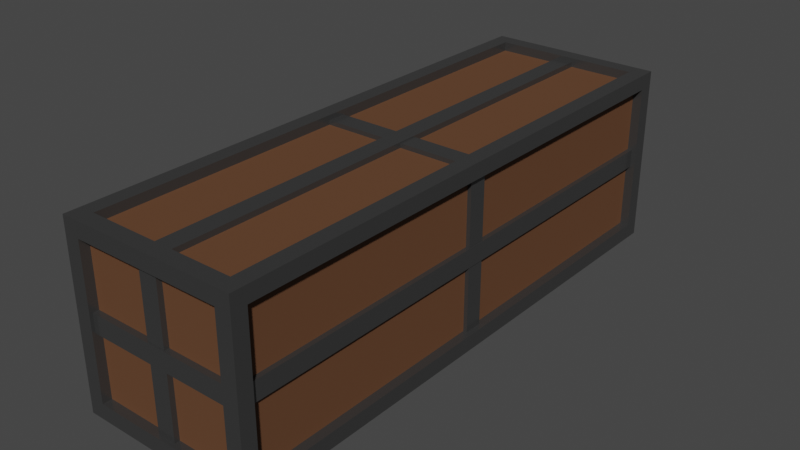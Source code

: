 # Source: Box_3.blend  (saved by Blender 3.3.6; exported with 4.5.12 LTS)
import bpy
from mathutils import Matrix  # noqa: F401  (used for matrix-valued properties, if any)

bpy.ops.wm.read_factory_settings(use_empty=True)
scene = bpy.context.scene
scene.name = 'Scene'

# ---- collections
col_collection = bpy.data.collections.new('Collection'); scene.collection.children.link(col_collection)

# ---- materials (node trees are filled in below, after node groups)
mat_wood = bpy.data.materials.new('Wood')
mat_metal = bpy.data.materials.new('Metal')
mat_wood_2 = bpy.data.materials.new('Wood 2')

# ---- material node trees
mat_wood.use_nodes = True; mat_wood.node_tree.nodes.clear()
_N = mat_wood.node_tree.nodes; _L = mat_wood.node_tree.links
n0 = _N.new('ShaderNodeBsdfPrincipled'); n0.name = 'Principled BSDF'; n0.location = (10, 300)
n0.distribution = 'GGX'
n0.subsurface_method = 'RANDOM_WALK_SKIN'
n0.inputs[0].default_value = (0.3588, 0.1495, 0.06443, 1.0)
n0.inputs[2].default_value = 0.7756
n0.inputs[3].default_value = 1.45
n0.inputs[13].default_value = 0.2638
n0.inputs[27].default_value = (0.0, 0.0, 0.0, 1.0)
n0.inputs[28].default_value = 1.0
n1 = _N.new('ShaderNodeOutputMaterial'); n1.name = 'Material Output'; n1.location = (300, 300)
_L.new(n0.outputs[0], n1.inputs[0])
n1.is_active_output = True
mat_metal.use_nodes = True; mat_metal.node_tree.nodes.clear()
_N = mat_metal.node_tree.nodes; _L = mat_metal.node_tree.links
n0 = _N.new('ShaderNodeBsdfPrincipled'); n0.name = 'Principled BSDF'; n0.location = (10, 300)
n0.distribution = 'GGX'
n0.subsurface_method = 'RANDOM_WALK_SKIN'
n0.inputs[0].default_value = (0.1144, 0.1144, 0.1144, 1.0)
n0.inputs[1].default_value = 0.7008
n0.inputs[2].default_value = 0.248
n0.inputs[3].default_value = 1.45
n0.inputs[13].default_value = 0.2559
n0.inputs[27].default_value = (0.0, 0.0, 0.0, 1.0)
n0.inputs[28].default_value = 1.0
n1 = _N.new('ShaderNodeOutputMaterial'); n1.name = 'Material Output'; n1.location = (300, 300)
_L.new(n0.outputs[0], n1.inputs[0])
n1.is_active_output = True
mat_wood_2.use_nodes = True; mat_wood_2.node_tree.nodes.clear()
_N = mat_wood_2.node_tree.nodes; _L = mat_wood_2.node_tree.links
n0 = _N.new('ShaderNodeBsdfPrincipled'); n0.name = 'Principled BSDF'; n0.location = (10, 300)
n0.distribution = 'GGX'
n0.subsurface_method = 'RANDOM_WALK_SKIN'
n0.inputs[0].default_value = (0.1274, 0.05613, 0.02624, 1.0)
n0.inputs[2].default_value = 0.7756
n0.inputs[3].default_value = 1.45
n0.inputs[13].default_value = 0.2638
n0.inputs[27].default_value = (0.0, 0.0, 0.0, 1.0)
n0.inputs[28].default_value = 1.0
n1 = _N.new('ShaderNodeOutputMaterial'); n1.name = 'Material Output'; n1.location = (300, 300)
_L.new(n0.outputs[0], n1.inputs[0])
n1.is_active_output = True

# ---- world
world_world = bpy.data.worlds.new('World'); scene.world = world_world
world_world.use_nodes = True; world_world.node_tree.nodes.clear()
_N = world_world.node_tree.nodes; _L = world_world.node_tree.links
n0 = _N.new('ShaderNodeOutputWorld'); n0.name = 'World Output'; n0.location = (300, 300)
n1 = _N.new('ShaderNodeBackground'); n1.name = 'Background'; n1.location = (10, 300)
n1.inputs[0].default_value = (0.05088, 0.05088, 0.05088, 1.0)
_L.new(n1.outputs[0], n0.inputs[0])
n0.is_active_output = True
world_world.color = (0.05088, 0.05088, 0.05088)
world_world.use_sun_shadow = False
world_world.sun_shadow_jitter_overblur = 0.0

# ---- meshes
me_cube_001 = bpy.data.meshes.new('Cube.001')
me_cube_001.from_pydata([(-1.0, -2.936, -0.8309), (-1.0, -2.936, 0.8309), (-1.0, 2.955, -0.8309), (-1.0, 2.955, 0.8309), (1.0, -2.936, -0.8309), (1.0, -2.936, 0.8309), (1.0, 2.955, -0.8309), (1.0, 2.955, 0.8309), (-0.8265, 3.124, -0.8265), (-0.8265, -3.105, -0.8265), (-0.8265, -3.105, 0.8265), (-0.8265, 3.124, 0.8265), (0.8265, 3.124, 0.8265), (0.8265, 3.124, -0.8265), (0.8265, -3.105, -0.8265), (0.8265, -3.105, 0.8265), (-0.8243, -2.929, -1.0), (-0.8243, -2.929, 1.0), (-0.8243, 2.949, 1.0), (-0.8243, 2.949, -1.0), (0.8243, 2.949, -1.0), (0.8243, 2.949, 1.0), (0.8243, -2.929, 1.0), (0.8243, -2.929, -1.0), (-1.0, 3.124, -1.0), (-1.0, -3.105, -1.0), (-1.0, -3.105, 1.0), (-1.0, 3.124, 1.0), (1.0, 3.124, -1.0), (1.0, 3.124, 1.0), (1.0, -3.105, -1.0), (1.0, -3.105, 1.0), (-0.8981, 2.955, -0.8309), (-0.8981, -2.936, -0.8309), (-0.8981, -2.936, 0.8309), (-0.8981, 2.955, 0.8309), (0.8981, 2.955, 0.8309), (0.8981, 2.955, -0.8309), (0.8981, -2.936, -0.8309), (0.8981, -2.936, 0.8309), (-0.8265, -3.003, -0.8265), (-0.8265, -3.003, 0.8265), (-0.8265, 3.022, 0.8265), (-0.8265, 3.022, -0.8265), (0.8265, 3.022, -0.8265), (0.8265, 3.022, 0.8265), (0.8265, -3.003, 0.8265), (0.8265, -3.003, -0.8265), (-0.8243, 2.949, -0.8981), (-0.8243, -2.929, -0.8981), (-0.8243, -2.929, 0.8981), (-0.8243, 2.949, 0.8981), (0.8243, 2.949, -0.8981), (0.8243, 2.949, 0.8981), (0.8243, -2.929, -0.8981), (0.8243, -2.929, 0.8981), (0.8846, -3.003, -0.1031), (0.8846, -3.003, 0.1031), (0.8846, 3.003, -0.1031), (0.8846, 3.003, 0.1031), (0.95, -3.003, -0.1031), (0.95, -3.003, 0.1031), (0.95, 3.003, -0.1031), (0.95, 3.003, 0.1031), (-0.9653, -3.003, -0.1031), (-0.9653, -3.003, 0.1031), (-0.9653, 3.003, -0.1031), (-0.9653, 3.003, 0.1031), (-0.9, -3.003, -0.1031), (-0.9, -3.003, 0.1031), (-0.9, 3.003, -0.1031), (-0.9, 3.003, 0.1031), (-0.1108, -3.003, -0.8923), (0.09542, -3.003, -0.8923), (-0.1108, 3.003, -0.8923), (0.09542, 3.003, -0.8923), (-0.1108, -3.003, -0.9576), (0.09542, -3.003, -0.9576), (-0.1108, 3.003, -0.9576), (0.09542, 3.003, -0.9576), (-0.1108, -3.003, 0.9576), (0.09542, -3.003, 0.9576), (-0.1108, 3.003, 0.9576), (0.09542, 3.003, 0.9576), (-0.1108, -3.003, 0.8923), (0.09542, -3.003, 0.8923), (-0.1108, 3.003, 0.8923), (0.09542, 3.003, 0.8923), (0.9329, 3.014, -0.1031), (0.9329, 3.014, 0.1031), (-0.9483, 3.014, -0.1031), (-0.9483, 3.014, 0.1031), (0.9329, 3.079, -0.1031), (0.9329, 3.079, 0.1031), (-0.9483, 3.079, -0.1031), (-0.9483, 3.079, 0.1031), (0.9329, -3.07, -0.1031), (0.9329, -3.07, 0.1031), (-0.9483, -3.07, -0.1031), (-0.9483, -3.07, 0.1031), (0.9329, -3.005, -0.1031), (0.9329, -3.005, 0.1031), (-0.9483, -3.005, -0.1031), (-0.9483, -3.005, 0.1031), (-0.1108, 3.004, -0.9406), (0.09542, 3.004, -0.9406), (-0.1108, 3.004, 0.9406), (0.09542, 3.004, 0.9406), (-0.1108, 3.069, -0.9406), (0.09542, 3.069, -0.9406), (-0.1108, 3.069, 0.9406), (0.09542, 3.069, 0.9406), (-0.1108, -3.059, -0.9406), (0.09542, -3.059, -0.9406), (-0.1108, -3.059, 0.9406), (0.09542, -3.059, 0.9406), (-0.1108, -2.994, -0.9406), (0.09542, -2.994, -0.9406), (-0.1108, -2.994, 0.9406), (0.09542, -2.994, 0.9406), (-0.8858, -0.09853, -0.9406), (-0.8858, 0.1077, -0.9406), (-0.8858, -0.09853, 0.9406), (-0.8858, 0.1077, 0.9406), (-0.9509, -0.09853, -0.9406), (-0.9509, 0.1077, -0.9406), (-0.9509, -0.09853, 0.9406), (-0.9509, 0.1077, 0.9406), (0.9399, -0.09853, -0.9406), (0.9399, 0.1077, -0.9406), (0.9399, -0.09853, 0.9406), (0.9399, 0.1077, 0.9406), (0.8748, -0.09853, -0.9406), (0.8748, 0.1077, -0.9406), (0.8748, -0.09853, 0.9406), (0.8748, 0.1077, 0.9406), (-0.9461, -0.09853, 0.8803), (-0.9461, 0.1077, 0.8803), (0.9351, -0.09853, 0.8803), (0.9351, 0.1077, 0.8803), (-0.9461, -0.09853, 0.9454), (-0.9461, 0.1077, 0.9454), (0.9351, -0.09853, 0.9454), (0.9351, 0.1077, 0.9454), (-0.9461, -0.09853, -0.9454), (-0.9461, 0.1077, -0.9454), (0.9351, -0.09853, -0.9454), (0.9351, 0.1077, -0.9454), (-0.9461, -0.09853, -0.8803), (-0.9461, 0.1077, -0.8803), (0.9351, -0.09853, -0.8803), (0.9351, 0.1077, -0.8803)], [], [(13, 8, 43, 44), (3, 2, 32, 35), (16, 19, 48, 49), (8, 11, 42, 43), (1, 3, 35, 34), (17, 22, 55, 50), (0, 2, 24, 25), (1, 0, 25, 26), (3, 1, 26, 27), (2, 3, 27, 24), (7, 6, 28, 29), (6, 4, 30, 28), (5, 7, 29, 31), (4, 5, 31, 30), (9, 10, 26, 25), (11, 8, 24, 27), (8, 13, 28, 24), (12, 11, 27, 29), (13, 12, 29, 28), (15, 14, 30, 31), (14, 9, 25, 30), (10, 15, 31, 26), (19, 16, 25, 24), (17, 18, 27, 26), (20, 19, 24, 28), (18, 21, 29, 27), (23, 20, 28, 30), (21, 22, 31, 29), (16, 23, 30, 25), (22, 17, 26, 31), (33, 34, 35, 32), (43, 42, 45, 44), (37, 36, 39, 38), (47, 46, 41, 40), (48, 52, 54, 49), (53, 51, 50, 55), (18, 17, 50, 51), (6, 7, 36, 37), (11, 12, 45, 42), (19, 20, 52, 48), (4, 6, 37, 38), (12, 13, 44, 45), (21, 18, 51, 53), (7, 5, 39, 36), (14, 15, 46, 47), (20, 23, 54, 52), (5, 4, 38, 39), (9, 14, 47, 40), (22, 21, 53, 55), (2, 0, 33, 32), (15, 10, 41, 46), (23, 16, 49, 54), (0, 1, 34, 33), (10, 9, 40, 41), (56, 57, 59, 58), (58, 59, 63, 62), (62, 63, 61, 60), (60, 61, 57, 56), (58, 62, 60, 56), (63, 59, 57, 61), (64, 65, 67, 66), (66, 67, 71, 70), (70, 71, 69, 68), (68, 69, 65, 64), (66, 70, 68, 64), (71, 67, 65, 69), (72, 73, 75, 74), (74, 75, 79, 78), (78, 79, 77, 76), (76, 77, 73, 72), (74, 78, 76, 72), (79, 75, 73, 77), (80, 81, 83, 82), (82, 83, 87, 86), (86, 87, 85, 84), (84, 85, 81, 80), (82, 86, 84, 80), (87, 83, 81, 85), (88, 89, 91, 90), (90, 91, 95, 94), (94, 95, 93, 92), (92, 93, 89, 88), (90, 94, 92, 88), (95, 91, 89, 93), (96, 97, 99, 98), (98, 99, 103, 102), (102, 103, 101, 100), (100, 101, 97, 96), (98, 102, 100, 96), (103, 99, 97, 101), (104, 105, 107, 106), (106, 107, 111, 110), (110, 111, 109, 108), (108, 109, 105, 104), (106, 110, 108, 104), (111, 107, 105, 109), (112, 113, 115, 114), (114, 115, 119, 118), (118, 119, 117, 116), (116, 117, 113, 112), (114, 118, 116, 112), (119, 115, 113, 117), (120, 121, 123, 122), (122, 123, 127, 126), (126, 127, 125, 124), (124, 125, 121, 120), (122, 126, 124, 120), (127, 123, 121, 125), (128, 129, 131, 130), (130, 131, 135, 134), (134, 135, 133, 132), (132, 133, 129, 128), (130, 134, 132, 128), (135, 131, 129, 133), (136, 137, 139, 138), (138, 139, 143, 142), (142, 143, 141, 140), (140, 141, 137, 136), (138, 142, 140, 136), (143, 139, 137, 141), (144, 145, 147, 146), (146, 147, 151, 150), (150, 151, 149, 148), (148, 149, 145, 144), (146, 150, 148, 144), (151, 147, 145, 149)])
me_cube_001.polygons.foreach_set('material_index', [1, 1, 1, 1, 1, 1, 1, 1, 1, 1, 1, 1, 1, 1, 1, 1, 1, 1, 1, 1, 1, 1, 1, 1, 1, 1, 1, 1, 1, 1, 2, 2, 2, 2, 2, 2, 1, 1, 1, 1, 1, 1, 1, 1, 1, 1, 1, 1, 1, 1, 1, 1, 1, 1, 1, 1, 1, 1, 1, 1, 1, 1, 1, 1, 1, 1, 1, 1, 1, 1, 1, 1, 1, 1, 1, 1, 1, 1, 1, 1, 1, 1, 1, 1, 1, 1, 1, 1, 1, 1, 1, 1, 1, 1, 1, 1, 1, 1, 1, 1, 1, 1, 1, 1, 1, 1, 1, 1, 1, 1, 1, 1, 1, 1, 1, 1, 1, 1, 1, 1, 1, 1, 1, 1, 1, 1])
_uv = me_cube_001.uv_layers.new(name='UVMap')
_uv.uv.foreach_set('vector', [0.3967, 0.4783, 0.3967, 0.2717, 0.3967, 0.2717, 0.3967, 0.4783, 0.6039, 0.2289, 0.3961, 0.2289, 0.3961, 0.2289, 0.6039, 0.2289, 0.147, 0.728, 0.147, 0.522, 0.147, 0.522, 0.147, 0.728, 0.3967, 0.2717, 0.6033, 0.2717, 0.6033, 0.2717, 0.3967, 0.2717, 0.6039, 0.02114, 0.6039, 0.2289, 0.6039, 0.2289, 0.6039, 0.02114, 0.853, 0.728, 0.647, 0.728, 0.647, 0.728, 0.853, 0.728, 0.3961, 0.02114, 0.3961, 0.2289, 0.375, 0.25, 0.375, 0.0, 0.6039, 0.02114, 0.3961, 0.02114, 0.375, 0.0, 0.625, 0.0, 0.6039, 0.2289, 0.6039, 0.02114, 0.625, 0.0, 0.625, 0.25, 0.3961, 0.2289, 0.6039, 0.2289, 0.625, 0.25, 0.375, 0.25, 0.6039, 0.5211, 0.3961, 0.5211, 0.375, 0.5, 0.625, 0.5, 0.3961, 0.5211, 0.3961, 0.7289, 0.375, 0.75, 0.375, 0.5, 0.6039, 0.7289, 0.6039, 0.5211, 0.625, 0.5, 0.625, 0.75, 0.3961, 0.7289, 0.6039, 0.7289, 0.625, 0.75, 0.375, 0.75, 0.3967, 0.9783, 0.6033, 0.9783, 0.625, 1.0, 0.375, 1.0, 0.6033, 0.2717, 0.3967, 0.2717, 0.375, 0.25, 0.625, 0.25, 0.3967, 0.2717, 0.3967, 0.4783, 0.375, 0.5, 0.375, 0.25, 0.6033, 0.4783, 0.6033, 0.2717, 0.625, 0.25, 0.625, 0.5, 0.3967, 0.4783, 0.6033, 0.4783, 0.625, 0.5, 0.375, 0.5, 0.6033, 0.7717, 0.3967, 0.7717, 0.375, 0.75, 0.625, 0.75, 0.3967, 0.7717, 0.3967, 0.9783, 0.375, 1.0, 0.375, 0.75, 0.6033, 0.9783, 0.6033, 0.7717, 0.625, 0.75, 0.625, 1.0, 0.147, 0.522, 0.147, 0.728, 0.125, 0.75, 0.125, 0.5, 0.853, 0.728, 0.853, 0.522, 0.875, 0.5, 0.875, 0.75, 0.353, 0.522, 0.147, 0.522, 0.125, 0.5, 0.375, 0.5, 0.853, 0.522, 0.647, 0.522, 0.625, 0.5, 0.875, 0.5, 0.353, 0.728, 0.353, 0.522, 0.375, 0.5, 0.375, 0.75, 0.647, 0.522, 0.647, 0.728, 0.625, 0.75, 0.625, 0.5, 0.147, 0.728, 0.353, 0.728, 0.375, 0.75, 0.125, 0.75, 0.647, 0.728, 0.853, 0.728, 0.875, 0.75, 0.625, 0.75, 0.3961, 0.02114, 0.6039, 0.02114, 0.6039, 0.2289, 0.3961, 0.2289, 0.3967, 0.2717, 0.6033, 0.2717, 0.6033, 0.4783, 0.3967, 0.4783, 0.3961, 0.5211, 0.6039, 0.5211, 0.6039, 0.7289, 0.3961, 0.7289, 0.3967, 0.7717, 0.6033, 0.7717, 0.6033, 0.9783, 0.3967, 0.9783, 0.147, 0.522, 0.353, 0.522, 0.353, 0.728, 0.147, 0.728, 0.647, 0.522, 0.853, 0.522, 0.853, 0.728, 0.647, 0.728, 0.853, 0.522, 0.853, 0.728, 0.853, 0.728, 0.853, 0.522, 0.3961, 0.5211, 0.6039, 0.5211, 0.6039, 0.5211, 0.3961, 0.5211, 0.6033, 0.2717, 0.6033, 0.4783, 0.6033, 0.4783, 0.6033, 0.2717, 0.147, 0.522, 0.353, 0.522, 0.353, 0.522, 0.147, 0.522, 0.3961, 0.7289, 0.3961, 0.5211, 0.3961, 0.5211, 0.3961, 0.7289, 0.6033, 0.4783, 0.3967, 0.4783, 0.3967, 0.4783, 0.6033, 0.4783, 0.647, 0.522, 0.853, 0.522, 0.853, 0.522, 0.647, 0.522, 0.6039, 0.5211, 0.6039, 0.7289, 0.6039, 0.7289, 0.6039, 0.5211, 0.3967, 0.7717, 0.6033, 0.7717, 0.6033, 0.7717, 0.3967, 0.7717, 0.353, 0.522, 0.353, 0.728, 0.353, 0.728, 0.353, 0.522, 0.6039, 0.7289, 0.3961, 0.7289, 0.3961, 0.7289, 0.6039, 0.7289, 0.3967, 0.9783, 0.3967, 0.7717, 0.3967, 0.7717, 0.3967, 0.9783, 0.647, 0.728, 0.647, 0.522, 0.647, 0.522, 0.647, 0.728, 0.3961, 0.2289, 0.3961, 0.02114, 0.3961, 0.02114, 0.3961, 0.2289, 0.6033, 0.7717, 0.6033, 0.9783, 0.6033, 0.9783, 0.6033, 0.7717, 0.353, 0.728, 0.147, 0.728, 0.147, 0.728, 0.353, 0.728, 0.3961, 0.02114, 0.6039, 0.02114, 0.6039, 0.02114, 0.3961, 0.02114, 0.6033, 0.9783, 0.3967, 0.9783, 0.3967, 0.9783, 0.6033, 0.9783, 0.375, 0.0, 0.625, 0.0, 0.625, 0.25, 0.375, 0.25, 0.375, 0.25, 0.625, 0.25, 0.625, 0.5, 0.375, 0.5, 0.375, 0.5, 0.625, 0.5, 0.625, 0.75, 0.375, 0.75, 0.375, 0.75, 0.625, 0.75, 0.625, 1.0, 0.375, 1.0, 0.125, 0.5, 0.375, 0.5, 0.375, 0.75, 0.125, 0.75, 0.625, 0.5, 0.875, 0.5, 0.875, 0.75, 0.625, 0.75, 0.375, 0.0, 0.625, 0.0, 0.625, 0.25, 0.375, 0.25, 0.375, 0.25, 0.625, 0.25, 0.625, 0.5, 0.375, 0.5, 0.375, 0.5, 0.625, 0.5, 0.625, 0.75, 0.375, 0.75, 0.375, 0.75, 0.625, 0.75, 0.625, 1.0, 0.375, 1.0, 0.125, 0.5, 0.375, 0.5, 0.375, 0.75, 0.125, 0.75, 0.625, 0.5, 0.875, 0.5, 0.875, 0.75, 0.625, 0.75, 0.375, 0.0, 0.625, 0.0, 0.625, 0.25, 0.375, 0.25, 0.375, 0.25, 0.625, 0.25, 0.625, 0.5, 0.375, 0.5, 0.375, 0.5, 0.625, 0.5, 0.625, 0.75, 0.375, 0.75, 0.375, 0.75, 0.625, 0.75, 0.625, 1.0, 0.375, 1.0, 0.125, 0.5, 0.375, 0.5, 0.375, 0.75, 0.125, 0.75, 0.625, 0.5, 0.875, 0.5, 0.875, 0.75, 0.625, 0.75, 0.375, 0.0, 0.625, 0.0, 0.625, 0.25, 0.375, 0.25, 0.375, 0.25, 0.625, 0.25, 0.625, 0.5, 0.375, 0.5, 0.375, 0.5, 0.625, 0.5, 0.625, 0.75, 0.375, 0.75, 0.375, 0.75, 0.625, 0.75, 0.625, 1.0, 0.375, 1.0, 0.125, 0.5, 0.375, 0.5, 0.375, 0.75, 0.125, 0.75, 0.625, 0.5, 0.875, 0.5, 0.875, 0.75, 0.625, 0.75, 0.375, 0.0, 0.625, 0.0, 0.625, 0.25, 0.375, 0.25, 0.375, 0.25, 0.625, 0.25, 0.625, 0.5, 0.375, 0.5, 0.375, 0.5, 0.625, 0.5, 0.625, 0.75, 0.375, 0.75, 0.375, 0.75, 0.625, 0.75, 0.625, 1.0, 0.375, 1.0, 0.125, 0.5, 0.375, 0.5, 0.375, 0.75, 0.125, 0.75, 0.625, 0.5, 0.875, 0.5, 0.875, 0.75, 0.625, 0.75, 0.375, 0.0, 0.625, 0.0, 0.625, 0.25, 0.375, 0.25, 0.375, 0.25, 0.625, 0.25, 0.625, 0.5, 0.375, 0.5, 0.375, 0.5, 0.625, 0.5, 0.625, 0.75, 0.375, 0.75, 0.375, 0.75, 0.625, 0.75, 0.625, 1.0, 0.375, 1.0, 0.125, 0.5, 0.375, 0.5, 0.375, 0.75, 0.125, 0.75, 0.625, 0.5, 0.875, 0.5, 0.875, 0.75, 0.625, 0.75, 0.375, 0.0, 0.625, 0.0, 0.625, 0.25, 0.375, 0.25, 0.375, 0.25, 0.625, 0.25, 0.625, 0.5, 0.375, 0.5, 0.375, 0.5, 0.625, 0.5, 0.625, 0.75, 0.375, 0.75, 0.375, 0.75, 0.625, 0.75, 0.625, 1.0, 0.375, 1.0, 0.125, 0.5, 0.375, 0.5, 0.375, 0.75, 0.125, 0.75, 0.625, 0.5, 0.875, 0.5, 0.875, 0.75, 0.625, 0.75, 0.375, 0.0, 0.625, 0.0, 0.625, 0.25, 0.375, 0.25, 0.375, 0.25, 0.625, 0.25, 0.625, 0.5, 0.375, 0.5, 0.375, 0.5, 0.625, 0.5, 0.625, 0.75, 0.375, 0.75, 0.375, 0.75, 0.625, 0.75, 0.625, 1.0, 0.375, 1.0, 0.125, 0.5, 0.375, 0.5, 0.375, 0.75, 0.125, 0.75, 0.625, 0.5, 0.875, 0.5, 0.875, 0.75, 0.625, 0.75, 0.375, 0.0, 0.625, 0.0, 0.625, 0.25, 0.375, 0.25, 0.375, 0.25, 0.625, 0.25, 0.625, 0.5, 0.375, 0.5, 0.375, 0.5, 0.625, 0.5, 0.625, 0.75, 0.375, 0.75, 0.375, 0.75, 0.625, 0.75, 0.625, 1.0, 0.375, 1.0, 0.125, 0.5, 0.375, 0.5, 0.375, 0.75, 0.125, 0.75, 0.625, 0.5, 0.875, 0.5, 0.875, 0.75, 0.625, 0.75, 0.375, 0.0, 0.625, 0.0, 0.625, 0.25, 0.375, 0.25, 0.375, 0.25, 0.625, 0.25, 0.625, 0.5, 0.375, 0.5, 0.375, 0.5, 0.625, 0.5, 0.625, 0.75, 0.375, 0.75, 0.375, 0.75, 0.625, 0.75, 0.625, 1.0, 0.375, 1.0, 0.125, 0.5, 0.375, 0.5, 0.375, 0.75, 0.125, 0.75, 0.625, 0.5, 0.875, 0.5, 0.875, 0.75, 0.625, 0.75, 0.375, 0.0, 0.625, 0.0, 0.625, 0.25, 0.375, 0.25, 0.375, 0.25, 0.625, 0.25, 0.625, 0.5, 0.375, 0.5, 0.375, 0.5, 0.625, 0.5, 0.625, 0.75, 0.375, 0.75, 0.375, 0.75, 0.625, 0.75, 0.625, 1.0, 0.375, 1.0, 0.125, 0.5, 0.375, 0.5, 0.375, 0.75, 0.125, 0.75, 0.625, 0.5, 0.875, 0.5, 0.875, 0.75, 0.625, 0.75, 0.375, 0.0, 0.625, 0.0, 0.625, 0.25, 0.375, 0.25, 0.375, 0.25, 0.625, 0.25, 0.625, 0.5, 0.375, 0.5, 0.375, 0.5, 0.625, 0.5, 0.625, 0.75, 0.375, 0.75, 0.375, 0.75, 0.625, 0.75, 0.625, 1.0, 0.375, 1.0, 0.125, 0.5, 0.375, 0.5, 0.375, 0.75, 0.125, 0.75, 0.625, 0.5, 0.875, 0.5, 0.875, 0.75, 0.625, 0.75])
me_cube_001.materials.append(mat_wood)
me_cube_001.materials.append(mat_metal)
me_cube_001.materials.append(mat_wood_2)
me_cube_001.update()

# ---- objects
ob_cube = bpy.data.objects.new('Cube', me_cube_001)

# ---- transforms, parenting, visibility, modifiers, constraints
ob_cube.location = (0.0, 0.0, 0.0)

# ---- collection membership
col_collection.objects.link(ob_cube)

# ---- scene / render settings (as saved in the file)
scene.frame_start = 1; scene.frame_end = 250; scene.frame_set(1)
scene.render.engine = 'CYCLES'
scene.cycles.sampling_pattern = 'TABULATED_SOBOL'
scene.cycles.use_light_tree = False
scene.view_settings.view_transform = 'Filmic'
bpy.context.view_layer.update()

# ---- added for rendering (the .blend has no active camera and no usable light): camera, sun
cam_auto = bpy.data.cameras.new('AutoCamera')
cam_auto.lens = 50.0
cam_auto.sensor_width = 36.0
cam_auto.clip_end = 1000.0
ob_auto_camera = bpy.data.objects.new('AutoCamera', cam_auto)
scene.collection.objects.link(ob_auto_camera)
ob_auto_camera.location = (6.32971, -7.58604, 5.06377)
ob_auto_camera.rotation_euler = (1.09748, -7.21219e-08, 0.694738)
scene.camera = ob_auto_camera
light_auto_sun = bpy.data.lights.new('AutoSun', 'SUN')
light_auto_sun.energy = 3.0
light_auto_sun.angle = 0.0523599
ob_auto_sun = bpy.data.objects.new('AutoSun', light_auto_sun)
scene.collection.objects.link(ob_auto_sun)
ob_auto_sun.rotation_euler = (0.872665, 0.174533, 0.523599)
bpy.context.view_layer.update()
